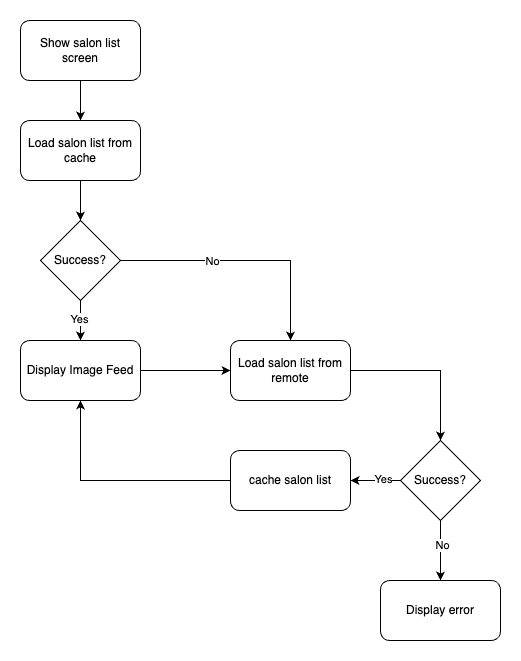

The diagram above was exported from draw.io. Its source (the exported page's mxGraphModel, read from the mxfile embedded in the PNG):
<mxGraphModel dx="1207" dy="805" grid="1" gridSize="10" guides="1" tooltips="1" connect="1" arrows="1" fold="1" page="1" pageScale="1" pageWidth="827" pageHeight="1169" math="0" shadow="0">
  <root>
    <mxCell id="0" />
    <mxCell id="1" parent="0" />
    <mxCell id="VGseMHLav1nT49eVW5Ij-3" style="edgeStyle=orthogonalEdgeStyle;rounded=0;orthogonalLoop=1;jettySize=auto;html=1;entryX=0.5;entryY=0;entryDx=0;entryDy=0;" edge="1" parent="1" source="VGseMHLav1nT49eVW5Ij-1" target="VGseMHLav1nT49eVW5Ij-2">
      <mxGeometry relative="1" as="geometry" />
    </mxCell>
    <mxCell id="VGseMHLav1nT49eVW5Ij-1" value="Show salon list screen" style="rounded=1;whiteSpace=wrap;html=1;" vertex="1" parent="1">
      <mxGeometry x="300" y="100" width="120" height="60" as="geometry" />
    </mxCell>
    <mxCell id="VGseMHLav1nT49eVW5Ij-5" style="edgeStyle=orthogonalEdgeStyle;rounded=0;orthogonalLoop=1;jettySize=auto;html=1;entryX=0.5;entryY=0;entryDx=0;entryDy=0;" edge="1" parent="1" source="VGseMHLav1nT49eVW5Ij-2" target="VGseMHLav1nT49eVW5Ij-4">
      <mxGeometry relative="1" as="geometry" />
    </mxCell>
    <mxCell id="VGseMHLav1nT49eVW5Ij-2" value="Load salon list from cache" style="rounded=1;whiteSpace=wrap;html=1;" vertex="1" parent="1">
      <mxGeometry x="300" y="200" width="120" height="60" as="geometry" />
    </mxCell>
    <mxCell id="VGseMHLav1nT49eVW5Ij-7" style="edgeStyle=orthogonalEdgeStyle;rounded=0;orthogonalLoop=1;jettySize=auto;html=1;entryX=0.5;entryY=0;entryDx=0;entryDy=0;" edge="1" parent="1" source="VGseMHLav1nT49eVW5Ij-4" target="VGseMHLav1nT49eVW5Ij-6">
      <mxGeometry relative="1" as="geometry" />
    </mxCell>
    <mxCell id="VGseMHLav1nT49eVW5Ij-10" value="Yes" style="edgeLabel;html=1;align=center;verticalAlign=middle;resizable=0;points=[];" vertex="1" connectable="0" parent="VGseMHLav1nT49eVW5Ij-7">
      <mxGeometry x="-0.05" y="-2" relative="1" as="geometry">
        <mxPoint as="offset" />
      </mxGeometry>
    </mxCell>
    <mxCell id="VGseMHLav1nT49eVW5Ij-9" style="edgeStyle=orthogonalEdgeStyle;rounded=0;orthogonalLoop=1;jettySize=auto;html=1;entryX=0.5;entryY=0;entryDx=0;entryDy=0;" edge="1" parent="1" source="VGseMHLav1nT49eVW5Ij-4" target="VGseMHLav1nT49eVW5Ij-8">
      <mxGeometry relative="1" as="geometry" />
    </mxCell>
    <mxCell id="VGseMHLav1nT49eVW5Ij-11" value="No" style="edgeLabel;html=1;align=center;verticalAlign=middle;resizable=0;points=[];" vertex="1" connectable="0" parent="VGseMHLav1nT49eVW5Ij-9">
      <mxGeometry x="-0.2667" relative="1" as="geometry">
        <mxPoint as="offset" />
      </mxGeometry>
    </mxCell>
    <mxCell id="VGseMHLav1nT49eVW5Ij-4" value="Success?" style="rhombus;whiteSpace=wrap;html=1;" vertex="1" parent="1">
      <mxGeometry x="320" y="300" width="80" height="80" as="geometry" />
    </mxCell>
    <mxCell id="VGseMHLav1nT49eVW5Ij-12" style="edgeStyle=orthogonalEdgeStyle;rounded=0;orthogonalLoop=1;jettySize=auto;html=1;entryX=0;entryY=0.5;entryDx=0;entryDy=0;" edge="1" parent="1" source="VGseMHLav1nT49eVW5Ij-6" target="VGseMHLav1nT49eVW5Ij-8">
      <mxGeometry relative="1" as="geometry" />
    </mxCell>
    <mxCell id="VGseMHLav1nT49eVW5Ij-6" value="Display Image Feed" style="rounded=1;whiteSpace=wrap;html=1;" vertex="1" parent="1">
      <mxGeometry x="300" y="420" width="120" height="60" as="geometry" />
    </mxCell>
    <mxCell id="VGseMHLav1nT49eVW5Ij-14" style="edgeStyle=orthogonalEdgeStyle;rounded=0;orthogonalLoop=1;jettySize=auto;html=1;entryX=0.5;entryY=0;entryDx=0;entryDy=0;" edge="1" parent="1" source="VGseMHLav1nT49eVW5Ij-8" target="VGseMHLav1nT49eVW5Ij-13">
      <mxGeometry relative="1" as="geometry" />
    </mxCell>
    <mxCell id="VGseMHLav1nT49eVW5Ij-8" value="Load salon list from remote" style="rounded=1;whiteSpace=wrap;html=1;" vertex="1" parent="1">
      <mxGeometry x="510" y="420" width="120" height="60" as="geometry" />
    </mxCell>
    <mxCell id="VGseMHLav1nT49eVW5Ij-17" style="edgeStyle=orthogonalEdgeStyle;rounded=0;orthogonalLoop=1;jettySize=auto;html=1;entryX=0.5;entryY=0;entryDx=0;entryDy=0;" edge="1" parent="1" source="VGseMHLav1nT49eVW5Ij-13" target="VGseMHLav1nT49eVW5Ij-16">
      <mxGeometry relative="1" as="geometry" />
    </mxCell>
    <mxCell id="VGseMHLav1nT49eVW5Ij-19" value="No" style="edgeLabel;html=1;align=center;verticalAlign=middle;resizable=0;points=[];" vertex="1" connectable="0" parent="VGseMHLav1nT49eVW5Ij-17">
      <mxGeometry x="-0.1912" y="1" relative="1" as="geometry">
        <mxPoint as="offset" />
      </mxGeometry>
    </mxCell>
    <mxCell id="VGseMHLav1nT49eVW5Ij-21" style="edgeStyle=orthogonalEdgeStyle;rounded=0;orthogonalLoop=1;jettySize=auto;html=1;entryX=1;entryY=0.5;entryDx=0;entryDy=0;" edge="1" parent="1" source="VGseMHLav1nT49eVW5Ij-13" target="VGseMHLav1nT49eVW5Ij-20">
      <mxGeometry relative="1" as="geometry" />
    </mxCell>
    <mxCell id="VGseMHLav1nT49eVW5Ij-22" value="Yes" style="edgeLabel;html=1;align=center;verticalAlign=middle;resizable=0;points=[];" vertex="1" connectable="0" parent="VGseMHLav1nT49eVW5Ij-21">
      <mxGeometry x="-0.2743" y="-2" relative="1" as="geometry">
        <mxPoint as="offset" />
      </mxGeometry>
    </mxCell>
    <mxCell id="VGseMHLav1nT49eVW5Ij-13" value="Success?" style="rhombus;whiteSpace=wrap;html=1;" vertex="1" parent="1">
      <mxGeometry x="680" y="520" width="80" height="80" as="geometry" />
    </mxCell>
    <mxCell id="VGseMHLav1nT49eVW5Ij-16" value="Display error" style="rounded=1;whiteSpace=wrap;html=1;" vertex="1" parent="1">
      <mxGeometry x="660" y="660" width="120" height="60" as="geometry" />
    </mxCell>
    <mxCell id="VGseMHLav1nT49eVW5Ij-23" style="edgeStyle=orthogonalEdgeStyle;rounded=0;orthogonalLoop=1;jettySize=auto;html=1;entryX=0.5;entryY=1;entryDx=0;entryDy=0;" edge="1" parent="1" source="VGseMHLav1nT49eVW5Ij-20" target="VGseMHLav1nT49eVW5Ij-6">
      <mxGeometry relative="1" as="geometry" />
    </mxCell>
    <mxCell id="VGseMHLav1nT49eVW5Ij-20" value="cache salon list" style="rounded=1;whiteSpace=wrap;html=1;" vertex="1" parent="1">
      <mxGeometry x="510" y="530" width="120" height="60" as="geometry" />
    </mxCell>
  </root>
</mxGraphModel>